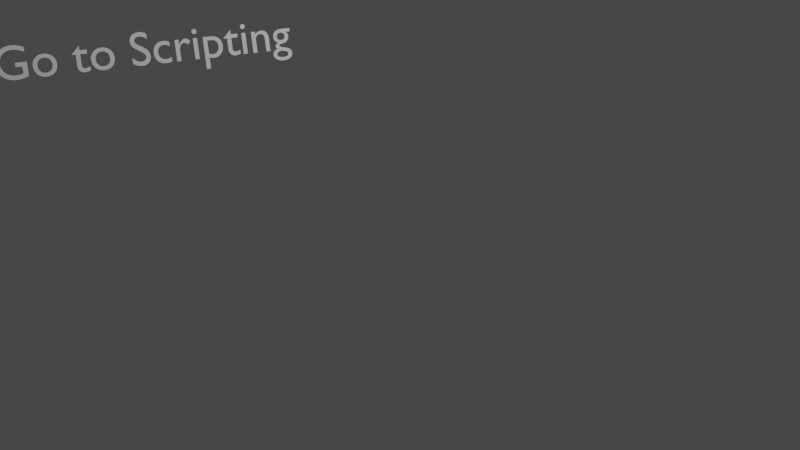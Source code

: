 # Source: Matlab2Blender_demo.blend  (saved by Blender 3.6.13; exported with 4.5.12 LTS)
import bpy
from mathutils import Matrix  # noqa: F401  (used for matrix-valued properties, if any)

bpy.ops.wm.read_factory_settings(use_empty=True)
scene = bpy.context.scene
scene.name = 'Scene'

# ---- collections
col_collection = bpy.data.collections.new('Collection'); scene.collection.children.link(col_collection)

# ---- world
world_world = bpy.data.worlds.new('World'); scene.world = world_world
world_world.use_nodes = True; world_world.node_tree.nodes.clear()
_N = world_world.node_tree.nodes; _L = world_world.node_tree.links
n0 = _N.new('ShaderNodeOutputWorld'); n0.name = 'World Output'; n0.location = (300, 300)
n1 = _N.new('ShaderNodeBackground'); n1.name = 'Background'; n1.location = (10, 300)
n1.inputs[0].default_value = (0.05088, 0.05088, 0.05088, 1.0)
_L.new(n1.outputs[0], n0.inputs[0])
n0.is_active_output = True
world_world.color = (0.05088, 0.05088, 0.05088)
world_world.use_sun_shadow = False
world_world.sun_shadow_jitter_overblur = 0.0

# ---- cameras
cam_camera = bpy.data.cameras.new('Camera')
cam_camera.clip_end = 100.0
cam_camera.ortho_scale = 7.314

# ---- lights
light_light = bpy.data.lights.new('Light', 'POINT')
light_light.transmission_factor = 0.0
light_light.energy = 1000.0
light_light.shadow_soft_size = 0.1
light_light.shadow_maximum_resolution = 0.006
light_light.use_absolute_resolution = True

# ---- curves / text
txt_text = bpy.data.curves.new('Text', 'FONT')
txt_text.dimensions = '2D'
txt_text.body = 'Go to Scripting\n'

# ---- objects
ob_light = bpy.data.objects.new('Light', light_light)
ob_camera = bpy.data.objects.new('Camera', cam_camera)
ob_text = bpy.data.objects.new('Text', txt_text)

# ---- transforms, parenting, visibility, modifiers, constraints
ob_light.location = (4.076, 1.005, 5.904)
ob_light.rotation_euler = (0.6503, 0.05522, 1.866)
ob_light.lock_rotations_4d = False
ob_light.empty_display_type = 'ARROWS'
ob_light.color = (0.0, 0.0, 0.0, 0.0)
ob_light.lineart.crease_threshold = 0.0
ob_camera.location = (7.359, -6.926, 4.958)
ob_camera.rotation_euler = (1.109, 0.0, 0.8149)
ob_camera.lock_rotations_4d = False
ob_camera.empty_display_type = 'ARROWS'
ob_camera.color = (0.0, 0.0, 0.0, 0.0)
ob_camera.display_type = 'WIRE'
ob_camera.lineart.crease_threshold = 0.0
ob_text.location = (-2.199, -2.995, 1.611)
ob_text.scale = (0.4515, 0.4515, 0.4515)
_c = ob_text.constraints.new('TRACK_TO'); _c.name = 'Track To'
_c.target = ob_camera
_c.track_axis = 'TRACK_Z'

# ---- collection membership
col_collection.objects.link(ob_light)
col_collection.objects.link(ob_camera)
col_collection.objects.link(ob_text)

# ---- scene / render settings (as saved in the file)
scene.camera = ob_camera
scene.frame_start = 1; scene.frame_end = 250; scene.frame_set(1)
scene.render.engine = 'BLENDER_EEVEE_NEXT'
scene.cycles.sampling_pattern = 'TABULATED_SOBOL'
scene.view_settings.view_transform = 'Filmic'
bpy.context.view_layer.update()
